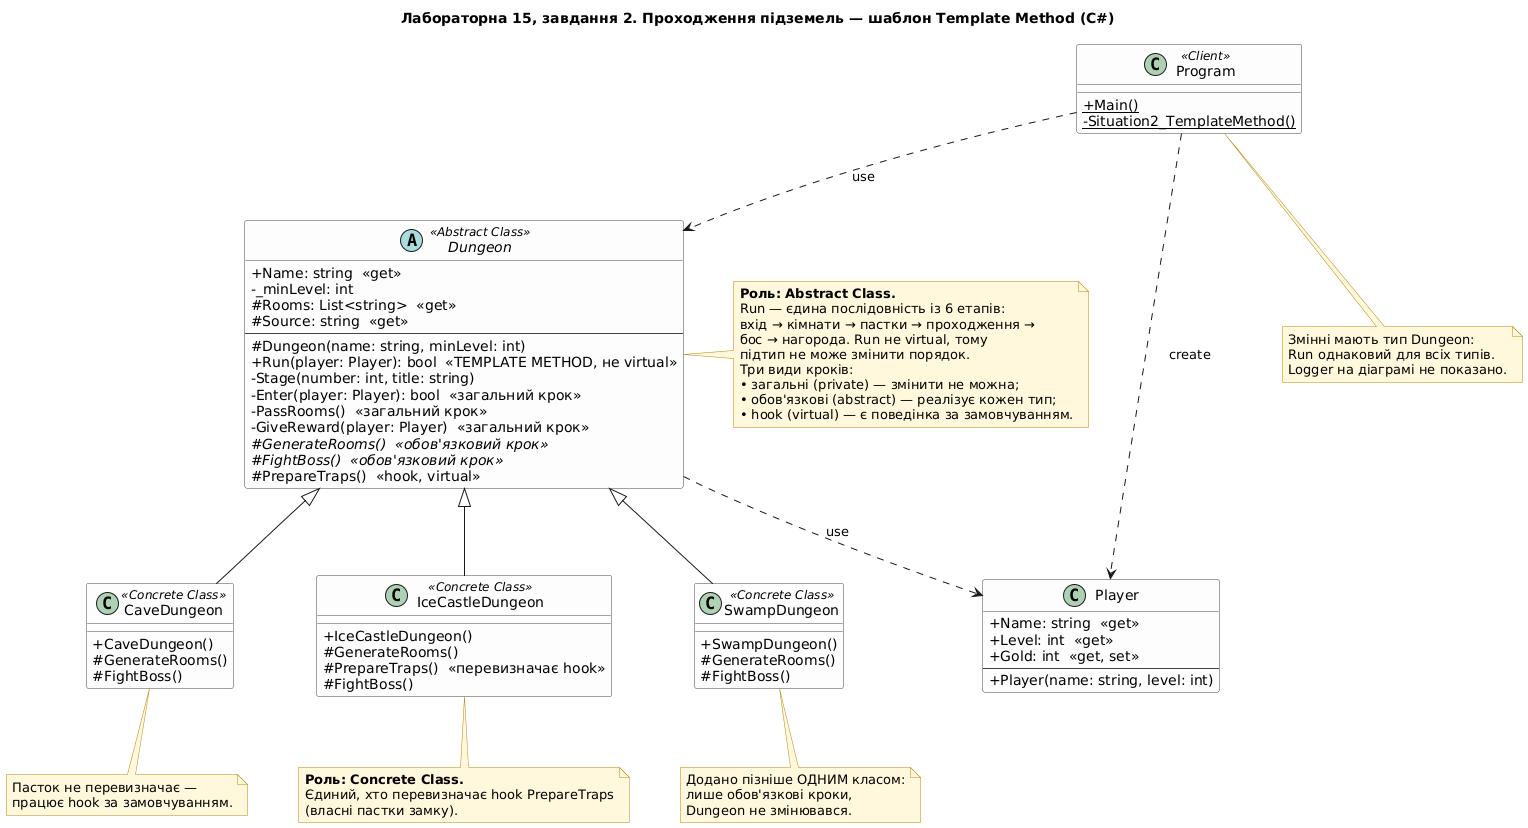

The diagram above was rendered by PlantUML. Its source (embedded in the PNG):
@startuml lab15_task2_template_method
title Лабораторна 15, завдання 2. Проходження підземель — шаблон Template Method (C#)

skinparam defaultFontName DejaVu Sans
skinparam classAttributeIconSize 0
skinparam shadowing false
skinparam nodesep 50
skinparam ranksep 70
skinparam classBackgroundColor #FDFDFD
skinparam classBorderColor #444444
skinparam noteBackgroundColor #FFF8DC
skinparam noteBorderColor #B8860B

abstract class Dungeon <<Abstract Class>> {
  + Name: string  «get»
  - _minLevel: int
  # Rooms: List<string>  «get»
  # Source: string  «get»
  --
  # Dungeon(name: string, minLevel: int)
  + Run(player: Player): bool  «TEMPLATE METHOD, не virtual»
  - Stage(number: int, title: string)
  - Enter(player: Player): bool  «загальний крок»
  - PassRooms()  «загальний крок»
  - GiveReward(player: Player)  «загальний крок»
  # {abstract} GenerateRooms()  «обов'язковий крок»
  # {abstract} FightBoss()  «обов'язковий крок»
  # PrepareTraps()  «hook, virtual»
}

class CaveDungeon <<Concrete Class>> {
  + CaveDungeon()
  # GenerateRooms()
  # FightBoss()
}

class IceCastleDungeon <<Concrete Class>> {
  + IceCastleDungeon()
  # GenerateRooms()
  # PrepareTraps()  «перевизначає hook»
  # FightBoss()
}

class SwampDungeon <<Concrete Class>> {
  + SwampDungeon()
  # GenerateRooms()
  # FightBoss()
}

class Player {
  + Name: string  «get»
  + Level: int  «get»
  + Gold: int  «get, set»
  --
  + Player(name: string, level: int)
}

class Program <<Client>> {
  + {static} Main()
  - {static} Situation2_TemplateMethod()
}

Dungeon <|-- CaveDungeon
Dungeon <|-- IceCastleDungeon
Dungeon <|-- SwampDungeon

Dungeon ..> Player : «use»

Program ..> Dungeon : «use»
Program ..> Player : «create»

note right of Dungeon
  **Роль: Abstract Class.**
  Run — єдина послідовність із 6 етапів:
  вхід → кімнати → пастки → проходження →
  бос → нагорода. Run не virtual, тому
  підтип не може змінити порядок.
  Три види кроків:
  • загальні (private) — змінити не можна;
  • обов'язкові (abstract) — реалізує кожен тип;
  • hook (virtual) — є поведінка за замовчуванням.
end note

note bottom of IceCastleDungeon
  **Роль: Concrete Class.**
  Єдиний, хто перевизначає hook PrepareTraps
  (власні пастки замку).
end note

note bottom of SwampDungeon
  Додано пізніше ОДНИМ класом:
  лише обов'язкові кроки,
  Dungeon не змінювався.
end note

note bottom of CaveDungeon
  Пасток не перевизначає —
  працює hook за замовчуванням.
end note

note bottom of Program
  Змінні мають тип Dungeon:
  Run однаковий для всіх типів.
  Logger на діаграмі не показано.
end note

@enduml